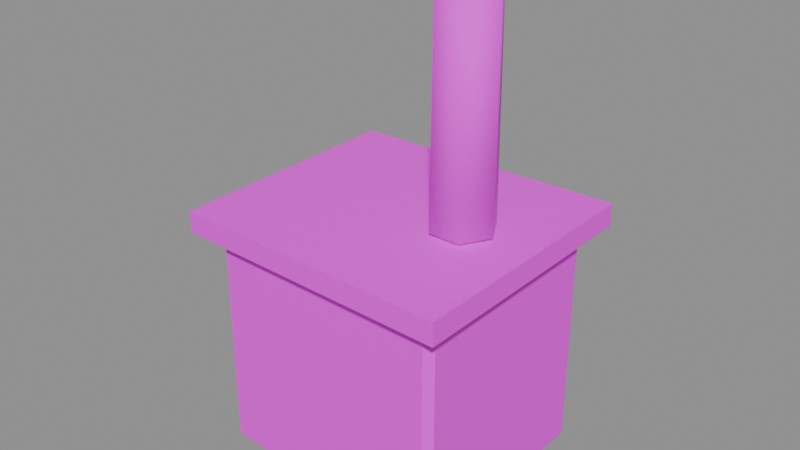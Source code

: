 # Source: roof_utilities.blend  (saved by Blender 4.5.87; exported with 4.5.12 LTS)
import bpy
from mathutils import Matrix  # noqa: F401  (used for matrix-valued properties, if any)

bpy.ops.wm.read_factory_settings(use_empty=True)
scene = bpy.context.scene
scene.name = 'PACKAGE_roof_utilities'

# ---- collections
col_sea_scene_water_building_002_roof_utilities_004 = bpy.data.collections.new('SEA-SCENE-WATER-BUILDING-002-ROOF-UTILITIES.004'); scene.collection.children.link(col_sea_scene_water_building_002_roof_utilities_004)

# ---- images (referenced by path relative to the original .blend; pixels are not part of the script)
import os
ASSET_DIR = os.environ.get("B2B_ASSET_DIR", "")  # directory of the original .blend (textures are referenced by path, not embedded)
HERE = os.path.dirname(os.path.abspath(__file__))  # packed textures are extracted next to this script under _unpacked/

def load_image(name, relpath, width, height, colorspace="sRGB"):
    """Load a texture the original file referenced (path relative to the .blend, or extracted next to this script)."""
    p = next((c for c in (os.path.join(HERE, relpath), os.path.join(ASSET_DIR, relpath)) if relpath and os.path.exists(c)), "")
    if p:
        img = bpy.data.images.load(p, check_existing=True)
        img.name = name
    else:  # same state as the original file: an image datablock whose file is absent (Cycles renders it pink)
        img = bpy.data.images.new(name, width, height)
        img.source = "FILE"
        img.filepath = "//" + (relpath or name)
    img.colorspace_settings.name = colorspace
    return img
img_sea_cabin_timber_8x8_512_png = load_image('sea_cabin_timber_8x8_512.png', 'sea_cabin_timber_8x8_512.png', 1024, 1024, 'sRGB')

# ---- materials (node trees are filled in below, after node groups)
mat_wb002v2_sea_matte_004 = bpy.data.materials.new('WB002V2_SEA_Matte.004')

# ---- material node trees
mat_wb002v2_sea_matte_004.use_nodes = True; mat_wb002v2_sea_matte_004.node_tree.nodes.clear()
_N = mat_wb002v2_sea_matte_004.node_tree.nodes; _L = mat_wb002v2_sea_matte_004.node_tree.links
n0 = _N.new('ShaderNodeBsdfPrincipled'); n0.name = '原理化 BSDF'; n0.location = (-200, 100)
n0.inputs[2].default_value = 0.78
n1 = _N.new('ShaderNodeOutputMaterial'); n1.name = '材质输出'; n1.location = (200, 100)
n2 = _N.new('ShaderNodeUVMap'); n2.name = 'UV 贴图'; n2.location = (0, 0)
n2.uv_map = 'PaletteUV'
n3 = _N.new('ShaderNodeTexImage'); n3.name = '图像纹理'; n3.location = (0, 0)
n3.image = img_sea_cabin_timber_8x8_512_png
n3.interpolation = 'Closest'
n3.extension = 'EXTEND'
_L.new(n0.outputs[0], n1.inputs[0])
_L.new(n2.outputs[0], n3.inputs[0])
_L.new(n3.outputs[0], n0.inputs[0])
n1.is_active_output = True

# ---- meshes
me_wb002v2_roofequipment_004 = bpy.data.meshes.new('WB002V2_RoofEquipment.004')
me_wb002v2_roofequipment_004.from_pydata([(-0.7, -0.56, 0.07789), (-0.66, -0.561, 0.03677), (-0.66, -0.601, 0.07684), (0.7, -0.5936, 0.04129), (0.66, -0.635, 0.04233), (0.66, -0.5926, 0.0), (0.66, 0.635, 0.04233), (0.7, 0.5936, 0.04129), (0.66, 0.5926, 0.0), (-0.7, 0.56, 0.07789), (-0.66, 0.601, 0.07684), (-0.66, 0.561, 0.03677), (-0.7, -0.56, 1.298), (-0.66, -0.601, 1.299), (-0.66, -0.561, 1.339), (0.7, -0.5936, 1.334), (0.66, -0.5926, 1.376), (0.66, -0.635, 1.333), (0.66, 0.635, 1.333), (0.66, 0.5926, 1.376), (0.7, 0.5936, 1.334), (-0.7, 0.56, 1.298), (-0.66, 0.561, 1.339), (-0.66, 0.601, 1.299)], [], [(0, 1, 2), (3, 4, 5), (6, 7, 8), (9, 10, 11), (12, 13, 14), (15, 16, 17), (18, 19, 20), (21, 22, 23), (0, 9, 11, 1), (8, 11, 10, 6), (5, 8, 7, 3), (1, 5, 4, 2), (2, 13, 12, 0), (3, 15, 17, 4), (13, 17, 16, 14), (6, 18, 20, 7), (15, 20, 19, 16), (9, 21, 23, 10), (18, 23, 22, 19), (14, 22, 21, 12), (9, 0, 12, 21), (11, 8, 5, 1), (2, 4, 17, 13), (3, 7, 20, 15), (6, 10, 23, 18), (14, 16, 19, 22)])
_uv = me_wb002v2_roofequipment_004.uv_layers.new(name='PaletteUV')
_uv.uv.foreach_set('vector', [0.9655, 0.9375, 0.9235, 0.9617, 0.9235, 0.9133, 0.9655, 0.9375, 0.9235, 0.9617, 0.9235, 0.9133, 0.9655, 0.9375, 0.9235, 0.9617, 0.9235, 0.9133, 0.9655, 0.9375, 0.9235, 0.9617, 0.9235, 0.9133, 0.9655, 0.9375, 0.9235, 0.9617, 0.9235, 0.9133, 0.9655, 0.9375, 0.9235, 0.9617, 0.9235, 0.9133, 0.9655, 0.9375, 0.9235, 0.9617, 0.9235, 0.9133, 0.9655, 0.9375, 0.9235, 0.9617, 0.9235, 0.9133, 0.9655, 0.9375, 0.9375, 0.9655, 0.9095, 0.9375, 0.9375, 0.9095, 0.9655, 0.9375, 0.9375, 0.9655, 0.9095, 0.9375, 0.9375, 0.9095, 0.9655, 0.9375, 0.9375, 0.9655, 0.9095, 0.9375, 0.9375, 0.9095, 0.9655, 0.9375, 0.9375, 0.9655, 0.9095, 0.9375, 0.9375, 0.9095, 0.9655, 0.9375, 0.9375, 0.9655, 0.9095, 0.9375, 0.9375, 0.9095, 0.9655, 0.9375, 0.9375, 0.9655, 0.9095, 0.9375, 0.9375, 0.9095, 0.9655, 0.9375, 0.9375, 0.9655, 0.9095, 0.9375, 0.9375, 0.9095, 0.9655, 0.9375, 0.9375, 0.9655, 0.9095, 0.9375, 0.9375, 0.9095, 0.9655, 0.9375, 0.9375, 0.9655, 0.9095, 0.9375, 0.9375, 0.9095, 0.9655, 0.9375, 0.9375, 0.9655, 0.9095, 0.9375, 0.9375, 0.9095, 0.9655, 0.9375, 0.9375, 0.9655, 0.9095, 0.9375, 0.9375, 0.9095, 0.9655, 0.9375, 0.9375, 0.9655, 0.9095, 0.9375, 0.9375, 0.9095, 0.9655, 0.9375, 0.9375, 0.9655, 0.9095, 0.9375, 0.9375, 0.9095, 0.9655, 0.9375, 0.9375, 0.9655, 0.9095, 0.9375, 0.9375, 0.9095, 0.9655, 0.9375, 0.9375, 0.9655, 0.9095, 0.9375, 0.9375, 0.9095, 0.9655, 0.9375, 0.9375, 0.9655, 0.9095, 0.9375, 0.9375, 0.9095, 0.9655, 0.9375, 0.9375, 0.9655, 0.9095, 0.9375, 0.9375, 0.9095, 0.9655, 0.9375, 0.9375, 0.9655, 0.9095, 0.9375, 0.9375, 0.9095])
me_wb002v2_roofequipment_004.materials.append(mat_wb002v2_sea_matte_004)
me_wb002v2_roofequipment_004.update()
me_wb002v2_roofequipmentcap_004 = bpy.data.meshes.new('WB002V2_RoofEquipmentCap.004')
me_wb002v2_roofequipmentcap_004.from_pydata([(-0.8, -0.7, 1.338), (0.8, -0.742, 1.334), (0.8, 0.742, 1.334), (-0.8, 0.7, 1.338), (-0.8, -0.7, 1.458), (0.8, -0.742, 1.461), (0.8, 0.742, 1.461), (-0.8, 0.7, 1.458)], [], [(3, 2, 1, 0), (0, 1, 5, 4), (1, 2, 6, 5), (2, 3, 7, 6), (3, 0, 4, 7), (4, 5, 6, 7)])
_uv = me_wb002v2_roofequipmentcap_004.uv_layers.new(name='PaletteUV')
_uv.uv.foreach_set('vector', [0.4655, 0.9375, 0.4375, 0.9655, 0.4095, 0.9375, 0.4375, 0.9095, 0.4655, 0.9375, 0.4375, 0.9655, 0.4095, 0.9375, 0.4375, 0.9095, 0.4655, 0.9375, 0.4375, 0.9655, 0.4095, 0.9375, 0.4375, 0.9095, 0.4655, 0.9375, 0.4375, 0.9655, 0.4095, 0.9375, 0.4375, 0.9095, 0.4655, 0.9375, 0.4375, 0.9655, 0.4095, 0.9375, 0.4375, 0.9095, 0.4655, 0.9375, 0.4375, 0.9655, 0.4095, 0.9375, 0.4375, 0.9095])
me_wb002v2_roofequipmentcap_004.materials.append(mat_wb002v2_sea_matte_004)
me_wb002v2_roofequipmentcap_004.update()
me_wb002v2_roofvent_004 = bpy.data.meshes.new('WB002V2_RoofVent.004')
me_wb002v2_roofvent_004.from_pydata([(0.22, 0.0, 1.488), (0.31, -0.1559, 1.488), (0.49, -0.1559, 1.488), (0.58, -2.204e-17, 1.488), (0.49, 0.1559, 1.488), (0.31, 0.1559, 1.488), (0.2308, 0.0, 2.738), (0.3154, -0.1465, 2.738), (0.4846, -0.1465, 2.738), (0.5692, -2.072e-17, 2.738), (0.4846, 0.1465, 2.738), (0.3154, 0.1465, 2.738)], [], [(5, 4, 3, 2, 1, 0), (6, 7, 8, 9, 10, 11), (0, 1, 7, 6), (1, 2, 8, 7), (2, 3, 9, 8), (3, 4, 10, 9), (4, 5, 11, 10), (5, 0, 6, 11)])
me_wb002v2_roofvent_004.polygons.foreach_set('use_smooth', [True] * 8)
_uv = me_wb002v2_roofvent_004.uv_layers.new(name='PaletteUV')
_uv.uv.foreach_set('vector', [0.5905, 0.0625, 0.5765, 0.08675, 0.5485, 0.08675, 0.5345, 0.0625, 0.5485, 0.03825, 0.5765, 0.03825, 0.5905, 0.0625, 0.5765, 0.08675, 0.5485, 0.08675, 0.5345, 0.0625, 0.5485, 0.03825, 0.5765, 0.03825, 0.5905, 0.0625, 0.5625, 0.0905, 0.5345, 0.0625, 0.5625, 0.0345, 0.5905, 0.0625, 0.5625, 0.0905, 0.5345, 0.0625, 0.5625, 0.0345, 0.5905, 0.0625, 0.5625, 0.0905, 0.5345, 0.0625, 0.5625, 0.0345, 0.5905, 0.0625, 0.5625, 0.0905, 0.5345, 0.0625, 0.5625, 0.0345, 0.5905, 0.0625, 0.5625, 0.0905, 0.5345, 0.0625, 0.5625, 0.0345, 0.5905, 0.0625, 0.5625, 0.0905, 0.5345, 0.0625, 0.5625, 0.0345])
me_wb002v2_roofvent_004.materials.append(mat_wb002v2_sea_matte_004)
me_wb002v2_roofvent_004.update()

# ---- objects
ob_wb002v2_roofequipment_004 = bpy.data.objects.new('WB002V2_RoofEquipment.004', me_wb002v2_roofequipment_004)
ob_wb002v2_roofequipmentcap_004 = bpy.data.objects.new('WB002V2_RoofEquipmentCap.004', me_wb002v2_roofequipmentcap_004)
ob_wb002v2_roofvent_004 = bpy.data.objects.new('WB002V2_RoofVent.004', me_wb002v2_roofvent_004)

# ---- transforms, parenting, visibility, modifiers, constraints
ob_wb002v2_roofequipment_004.location = (0.0, 0.0, 0.0)
ob_wb002v2_roofequipmentcap_004.location = (0.0, 0.0, 0.0)
ob_wb002v2_roofvent_004.location = (0.0, 0.0, 0.0)

# ---- collection membership
col_sea_scene_water_building_002_roof_utilities_004.objects.link(ob_wb002v2_roofequipment_004)
col_sea_scene_water_building_002_roof_utilities_004.objects.link(ob_wb002v2_roofequipmentcap_004)
col_sea_scene_water_building_002_roof_utilities_004.objects.link(ob_wb002v2_roofvent_004)

# ---- scene / render settings (as saved in the file)
scene.frame_start = 1; scene.frame_end = 250; scene.frame_set(1)
scene.render.engine = 'BLENDER_EEVEE_NEXT'
scene.render.image_settings.exr_codec = 'NONE'
scene.render.simplify_subdivision_render = 0
scene.render.simplify_child_particles_render = 0.0
scene.eevee.use_volume_custom_range = False
scene.eevee.use_fast_gi = False
scene.eevee.use_shadows = False
scene.view_settings.white_balance_temperature = 0.0
scene.view_settings.white_balance_tint = 0.0
scene.view_settings.white_balance_whitepoint = (2.97, 0.5193, -0.0414)
bpy.context.view_layer.update()

# ---- added for rendering (the .blend has no active camera and no usable light): camera, sun + grey world if the file has none
cam_auto = bpy.data.cameras.new('AutoCamera')
cam_auto.lens = 50.0
cam_auto.sensor_width = 36.0
cam_auto.clip_end = 1000.0
ob_auto_camera = bpy.data.objects.new('AutoCamera', cam_auto)
scene.collection.objects.link(ob_auto_camera)
ob_auto_camera.location = (3.23938, -3.88726, 3.96045)
ob_auto_camera.rotation_euler = (1.09748, -7.21219e-08, 0.694738)
scene.camera = ob_auto_camera
light_auto_sun = bpy.data.lights.new('AutoSun', 'SUN')
light_auto_sun.energy = 3.0
light_auto_sun.angle = 0.0523599
ob_auto_sun = bpy.data.objects.new('AutoSun', light_auto_sun)
scene.collection.objects.link(ob_auto_sun)
ob_auto_sun.rotation_euler = (0.872665, 0.174533, 0.523599)
if scene.world is None:
    world_auto = bpy.data.worlds.new('AutoWorld')
    world_auto.color = (0.3, 0.3, 0.3)
    scene.world = world_auto
bpy.context.view_layer.update()
